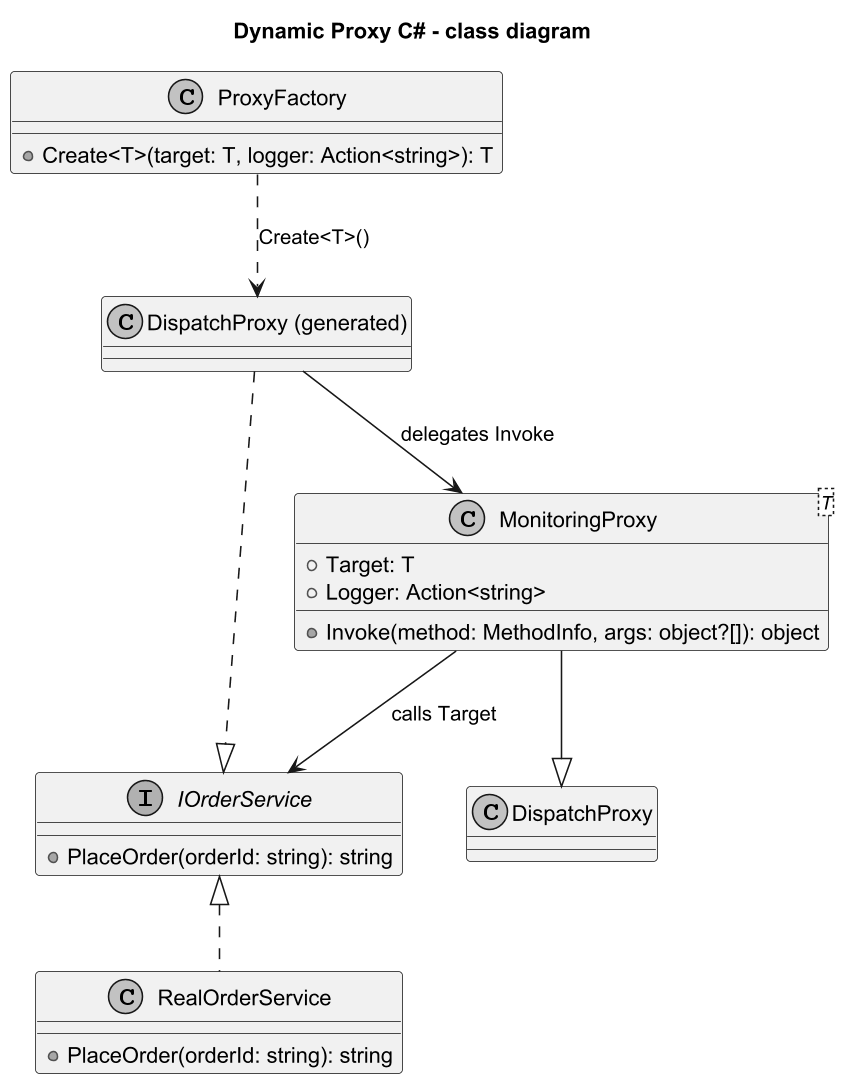

The diagram above was rendered by PlantUML. Its source (embedded in the PNG):
@startuml dynamic_proxy_csharp_class
title Dynamic Proxy C# - class diagram

skinparam monochrome true
skinparam dpi 150

interface IOrderService {
  +PlaceOrder(orderId: string): string
}

class RealOrderService {
  +PlaceOrder(orderId: string): string
}

class ProxyFactory {
  +Create<T>(target: T, logger: Action<string>): T
}

class "MonitoringProxy<T>" as MonitoringProxy {
  +Target: T
  +Logger: Action<string>
  +Invoke(method: MethodInfo, args: object?[]): object
}

class "DispatchProxy (generated)" as DispatchProxyGenerated

IOrderService <|.. RealOrderService
DispatchProxyGenerated ..|> IOrderService
MonitoringProxy --|> DispatchProxy
ProxyFactory ..> DispatchProxyGenerated : Create<T>()
DispatchProxyGenerated --> MonitoringProxy : delegates Invoke
MonitoringProxy --> IOrderService : calls Target

@enduml